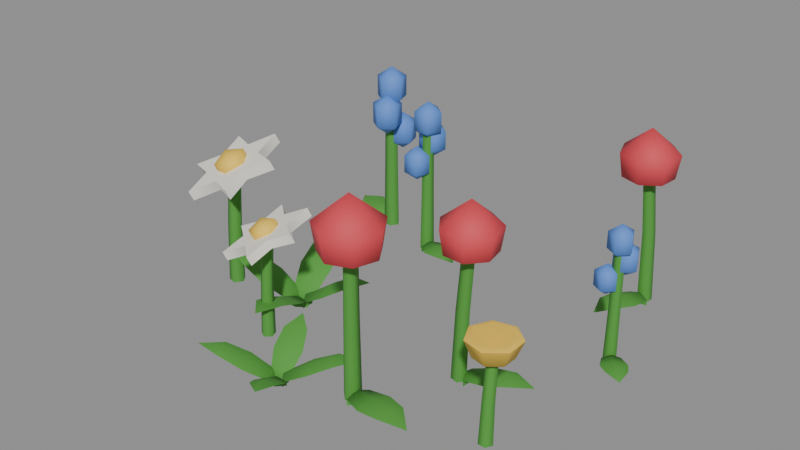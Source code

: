 # Source: flowers.blend  (saved by Blender 5.2.44; exported with 4.5.12 LTS)
import bpy
from mathutils import Matrix  # noqa: F401  (used for matrix-valued properties, if any)

bpy.ops.wm.read_factory_settings(use_empty=True)
scene = bpy.context.scene
scene.name = 'Scene'

# ---- collections
col_flower_patch = bpy.data.collections.new('Flower patch'); scene.collection.children.link(col_flower_patch)
col_flower_patch_extras = bpy.data.collections.new('Flower patch extras'); scene.collection.children.link(col_flower_patch_extras)
col_flowers_parts = bpy.data.collections.new('Flowers parts'); col_flower_patch_extras.children.link(col_flowers_parts)

# ---- materials (node trees are filled in below, after node groups)
mat_leaf = bpy.data.materials.new('Leaf')
mat_leaf.diffuse_color = (0.07819, 0.3231, 0.04231, 1.0)
mat_leaf.roughness = 0.8
mat_red_flower = bpy.data.materials.new('Red flower')
mat_red_flower.diffuse_color = (0.6939, 0.05613, 0.07619, 1.0)
mat_red_flower.roughness = 0.7
mat_white_flower = bpy.data.materials.new('White flower')
mat_white_flower.diffuse_color = (0.8879, 0.855, 0.7758, 1.0)
mat_white_flower.roughness = 0.7
mat_yellow_flower = bpy.data.materials.new('Yellow flower')
mat_yellow_flower.diffuse_color = (0.8879, 0.5841, 0.07227, 1.0)
mat_yellow_flower.roughness = 0.7
mat_blue_flower = bpy.data.materials.new('Blue flower')
mat_blue_flower.diffuse_color = (0.1046, 0.2582, 0.6939, 1.0)
mat_blue_flower.roughness = 0.7

# ---- node groups
ng_pixor_scatter = bpy.data.node_groups.new('Pixor scatter', 'GeometryNodeTree')
_s = ng_pixor_scatter.interface.new_socket(name='Geometry', in_out='OUTPUT', socket_type='NodeSocketGeometry')
_s = ng_pixor_scatter.interface.new_socket(name='Geometry', in_out='INPUT', socket_type='NodeSocketGeometry')
_s = ng_pixor_scatter.interface.new_socket(name='Instances', in_out='INPUT', socket_type='NodeSocketCollection')
_s = ng_pixor_scatter.interface.new_socket(name='Count', in_out='INPUT', socket_type='NodeSocketInt')
_s.default_value = 12
_s.min_value = 1
_s.max_value = 200
_s = ng_pixor_scatter.interface.new_socket(name='Radius', in_out='INPUT', socket_type='NodeSocketFloat')
_s.default_value = 0.4
_s.min_value = 0.0
_s.max_value = 10.0
_s = ng_pixor_scatter.interface.new_socket(name='Seed', in_out='INPUT', socket_type='NodeSocketInt')
_s.default_value = 1
_s.min_value = 0
_s.max_value = 10000
_s = ng_pixor_scatter.interface.new_socket(name='Scale min', in_out='INPUT', socket_type='NodeSocketFloat')
_s.default_value = 0.8
_s.min_value = 0.01
_s.max_value = 10.0
_s = ng_pixor_scatter.interface.new_socket(name='Scale max', in_out='INPUT', socket_type='NodeSocketFloat')
_s.default_value = 1.2
_s.min_value = 0.01
_s.max_value = 10.0
_N = ng_pixor_scatter.nodes; _L = ng_pixor_scatter.links
n0 = _N.new('NodeGroupInput'); n0.name = 'Group Input'; n0.location = (0, 0)
n1 = _N.new('NodeGroupOutput'); n1.name = 'Group Output'; n1.location = (0, 0)
n2 = _N.new('GeometryNodeMeshCircle'); n2.name = 'Mesh Circle'; n2.location = (0, 0)
n2.fill_type = 'NGON'
n2.inputs[0].default_value = 24
n3 = _N.new('GeometryNodeDistributePointsOnFaces'); n3.name = 'Distribute Points on Faces'; n3.location = (0, 0)
n3.width = 180
n3.distribute_method = 'POISSON'
n4 = _N.new('ShaderNodeMath'); n4.name = 'Math'; n4.location = (0, 0)
n4.operation = 'DIVIDE'
n5 = _N.new('ShaderNodeMath'); n5.name = 'Math.001'; n5.location = (0, 0)
n5.operation = 'MULTIPLY'
n5.inputs[1].default_value = 3.142
n6 = _N.new('ShaderNodeMath'); n6.name = 'Math.002'; n6.location = (0, 0)
n6.operation = 'POWER'
n6.inputs[1].default_value = 2.0
n7 = _N.new('ShaderNodeMath'); n7.name = 'Math.003'; n7.location = (0, 0)
n7.operation = 'DIVIDE'
n8 = _N.new('ShaderNodeMath'); n8.name = 'Math.004'; n8.location = (0, 0)
n8.operation = 'SQRT'
n9 = _N.new('GeometryNodeCollectionInfo'); n9.name = 'Collection Info'; n9.location = (0, 0)
n9.inputs[1].default_value = True
n9.inputs[2].default_value = True
n10 = _N.new('GeometryNodeInstanceOnPoints'); n10.name = 'Instance on Points'; n10.location = (0, 0)
n10.inputs[3].default_value = True
n11 = _N.new('FunctionNodeRandomValue'); n11.name = 'Random Value'; n11.location = (0, 0)
n11.data_type = 'INT'
n11.inputs[5].default_value = 1000
n12 = _N.new('FunctionNodeRandomValue'); n12.name = 'Random Value.001'; n12.location = (0, 0)
n12.data_type = 'FLOAT_VECTOR'
n12.inputs[1].default_value = (0.0, 0.0, 6.283)
n13 = _N.new('ShaderNodeMath'); n13.name = 'Math.005'; n13.location = (0, 0)
n13.inputs[1].default_value = 7.0
n14 = _N.new('FunctionNodeRandomValue'); n14.name = 'Random Value.002'; n14.location = (0, 0)
n15 = _N.new('ShaderNodeMath'); n15.name = 'Math.006'; n15.location = (0, 0)
n15.inputs[1].default_value = 13.0
n16 = _N.new('GeometryNodeRealizeInstances'); n16.name = 'Realize Instances'; n16.location = (0, 0)
_L.new(n0.outputs[3], n2.inputs[1])
_L.new(n2.outputs[0], n3.inputs[0])
_L.new(n0.outputs[4], n3.inputs[6])
_L.new(n0.outputs[3], n6.inputs[0])
_L.new(n6.outputs[0], n5.inputs[0])
_L.new(n0.outputs[2], n4.inputs[0])
_L.new(n5.outputs[0], n4.inputs[1])
_L.new(n4.outputs[0], n3.inputs[3])
_L.new(n0.outputs[3], n7.inputs[0])
_L.new(n0.outputs[2], n8.inputs[0])
_L.new(n8.outputs[0], n7.inputs[1])
_L.new(n7.outputs[0], n3.inputs[2])
_L.new(n0.outputs[1], n9.inputs[0])
_L.new(n3.outputs[0], n10.inputs[0])
_L.new(n9.outputs[0], n10.inputs[2])
_L.new(n0.outputs[4], n11.inputs[8])
_L.new(n11.outputs[2], n10.inputs[4])
_L.new(n0.outputs[4], n13.inputs[0])
_L.new(n13.outputs[0], n12.inputs[8])
_L.new(n12.outputs[0], n10.inputs[5])
_L.new(n0.outputs[4], n15.inputs[0])
_L.new(n15.outputs[0], n14.inputs[8])
_L.new(n0.outputs[5], n14.inputs[2])
_L.new(n0.outputs[6], n14.inputs[3])
_L.new(n14.outputs[1], n10.inputs[6])
_L.new(n10.outputs[0], n16.inputs[0])
_L.new(n16.outputs[0], n1.inputs[0])
n1.is_active_output = True

# ---- material node trees
mat_leaf.use_nodes = True; mat_leaf.node_tree.nodes.clear()
_N = mat_leaf.node_tree.nodes; _L = mat_leaf.node_tree.links
n0 = _N.new('ShaderNodeBsdfPrincipled'); n0.name = 'Principled BSDF'; n0.location = (-200, 100)
n0.inputs[0].default_value = (0.07819, 0.3231, 0.04231, 1.0)
n0.inputs[2].default_value = 0.8
n0.inputs[10].default_value = 0.005
n1 = _N.new('ShaderNodeOutputMaterial'); n1.name = 'Material Output'; n1.location = (200, 100)
_L.new(n0.outputs[0], n1.inputs[0])
n1.is_active_output = True
mat_red_flower.use_nodes = True; mat_red_flower.node_tree.nodes.clear()
_N = mat_red_flower.node_tree.nodes; _L = mat_red_flower.node_tree.links
n0 = _N.new('ShaderNodeBsdfPrincipled'); n0.name = 'Principled BSDF'; n0.location = (-200, 100)
n0.inputs[0].default_value = (0.6939, 0.05613, 0.07619, 1.0)
n0.inputs[2].default_value = 0.7
n0.inputs[10].default_value = 0.005
n1 = _N.new('ShaderNodeOutputMaterial'); n1.name = 'Material Output'; n1.location = (200, 100)
_L.new(n0.outputs[0], n1.inputs[0])
n1.is_active_output = True
mat_white_flower.use_nodes = True; mat_white_flower.node_tree.nodes.clear()
_N = mat_white_flower.node_tree.nodes; _L = mat_white_flower.node_tree.links
n0 = _N.new('ShaderNodeBsdfPrincipled'); n0.name = 'Principled BSDF'; n0.location = (-200, 100)
n0.inputs[0].default_value = (0.8879, 0.855, 0.7758, 1.0)
n0.inputs[2].default_value = 0.7
n0.inputs[10].default_value = 0.005
n1 = _N.new('ShaderNodeOutputMaterial'); n1.name = 'Material Output'; n1.location = (200, 100)
_L.new(n0.outputs[0], n1.inputs[0])
n1.is_active_output = True
mat_yellow_flower.use_nodes = True; mat_yellow_flower.node_tree.nodes.clear()
_N = mat_yellow_flower.node_tree.nodes; _L = mat_yellow_flower.node_tree.links
n0 = _N.new('ShaderNodeBsdfPrincipled'); n0.name = 'Principled BSDF'; n0.location = (-200, 100)
n0.inputs[0].default_value = (0.8879, 0.5841, 0.07227, 1.0)
n0.inputs[2].default_value = 0.7
n0.inputs[10].default_value = 0.005
n1 = _N.new('ShaderNodeOutputMaterial'); n1.name = 'Material Output'; n1.location = (200, 100)
_L.new(n0.outputs[0], n1.inputs[0])
n1.is_active_output = True
mat_blue_flower.use_nodes = True; mat_blue_flower.node_tree.nodes.clear()
_N = mat_blue_flower.node_tree.nodes; _L = mat_blue_flower.node_tree.links
n0 = _N.new('ShaderNodeBsdfPrincipled'); n0.name = 'Principled BSDF'; n0.location = (-200, 100)
n0.inputs[0].default_value = (0.1046, 0.2582, 0.6939, 1.0)
n0.inputs[2].default_value = 0.7
n0.inputs[10].default_value = 0.005
n1 = _N.new('ShaderNodeOutputMaterial'); n1.name = 'Material Output'; n1.location = (200, 100)
_L.new(n0.outputs[0], n1.inputs[0])
n1.is_active_output = True

# ---- meshes
me_flowers = bpy.data.meshes.new('Flowers')
me_flowers.from_pydata([], [], [])
me_flowers.update()
me_flower_shape_tulip = bpy.data.meshes.new('Flower shape tulip')
me_flower_shape_tulip.from_pydata([(0.0, 0.0161, 0.0), (-0.0153, 0.004975, 0.000612), (-0.009456, -0.01303, 0.0003782), (0.009456, -0.01303, 0.0), (0.0153, 0.004975, 0.0), (0.006, 0.014, 0.15), (-0.007285, 0.004326, 0.1509), (-0.002211, -0.01133, 0.1505), (0.01421, -0.01133, 0.1495), (0.01929, 0.004326, 0.1491), (0.02, 0.0126, 0.3), (0.008069, 0.003894, 0.3011), (0.01263, -0.01019, 0.3007), (0.02737, -0.01019, 0.2993), (0.03193, 0.003894, 0.2989), (0.002656, 0.0274, 0.0), (0.006928, 0.004, 0.0), (0.02506, -0.0114, 0.0), (0.02078, 0.012, 0.0), (0.002656, 0.0274, 0.012), (0.01101, 0.006359, 0.0193), (0.02506, -0.0114, 0.012), (0.0167, 0.009641, 0.004705), (0.03538, 0.05738, 0.0195), (0.05028, 0.02903, 0.0274), (0.06738, 0.001954, 0.0195), (0.05249, 0.0303, 0.0116), (0.07611, 0.0735, 0.026), (0.08891, 0.05133, 0.034), (0.1017, 0.02916, 0.026), (0.08891, 0.05133, 0.018), (0.1264, 0.073, 0.0195), (0.02, 0.0, 0.2545), (0.072, 0.0, 0.2766), (0.05242, 0.04066, 0.2766), (0.008429, 0.0507, 0.2766), (-0.02685, 0.02256, 0.2766), (-0.02685, -0.02256, 0.2766), (0.008429, -0.0507, 0.2766), (0.05242, -0.04066, 0.2766), (0.0798, 0.0, 0.326), (0.05728, 0.04675, 0.326), (0.006693, 0.0583, 0.326), (-0.03388, 0.02595, 0.326), (-0.03388, -0.02595, 0.326), (0.006693, -0.0583, 0.326), (0.05728, -0.04675, 0.326), (0.02, 0.0, 0.3754)], [], [(0, 1, 6, 5), (1, 2, 7, 6), (2, 3, 8, 7), (3, 4, 9, 8), (4, 0, 5, 9), (5, 6, 11, 10), (6, 7, 12, 11), (7, 8, 13, 12), (8, 9, 14, 13), (9, 5, 10, 14), (4, 3, 2, 1, 0), (10, 11, 12, 13, 14), (15, 16, 20, 19), (16, 17, 21, 20), (17, 18, 22, 21), (18, 15, 19, 22), (19, 20, 24, 23), (20, 21, 25, 24), (21, 22, 26, 25), (22, 19, 23, 26), (23, 24, 28, 27), (24, 25, 29, 28), (25, 26, 30, 29), (26, 23, 27, 30), (27, 28, 31), (28, 29, 31), (29, 30, 31), (30, 27, 31), (18, 17, 16, 15), (32, 34, 33), (32, 35, 34), (32, 36, 35), (32, 37, 36), (32, 38, 37), (32, 39, 38), (32, 33, 39), (33, 34, 41, 40), (34, 35, 42, 41), (35, 36, 43, 42), (36, 37, 44, 43), (37, 38, 45, 44), (38, 39, 46, 45), (39, 33, 40, 46), (40, 41, 47), (41, 42, 47), (42, 43, 47), (43, 44, 47), (44, 45, 47), (45, 46, 47), (46, 40, 47)])
me_flower_shape_tulip.polygons.foreach_set('use_smooth', [True] * 50)
me_flower_shape_tulip.polygons.foreach_set('material_index', [0, 0, 0, 0, 0, 0, 0, 0, 0, 0, 0, 0, 0, 0, 0, 0, 0, 0, 0, 0, 0, 0, 0, 0, 0, 0, 0, 0, 0, 1, 1, 1, 1, 1, 1, 1, 1, 1, 1, 1, 1, 1, 1, 1, 1, 1, 1, 1, 1, 1])
_k = set([(0, 1), (0, 4), (1, 2), (2, 3), (3, 4), (10, 11), (10, 14), (11, 12), (12, 13), (13, 14), (15, 16), (15, 18), (15, 19), (16, 17), (17, 18), (17, 21), (19, 22), (19, 23), (21, 22), (21, 25), (23, 27), (25, 29), (27, 31), (29, 31)])
me_flower_shape_tulip.attributes.new('sharp_edge', 'BOOLEAN', 'EDGE').data.foreach_set('value', [ (min(e.vertices), max(e.vertices)) in _k for e in me_flower_shape_tulip.edges])
me_flower_shape_tulip.materials.append(mat_leaf)
me_flower_shape_tulip.materials.append(mat_red_flower)
me_flower_shape_tulip.update()
me_flower_shape_daisy = bpy.data.meshes.new('Flower shape daisy')
me_flower_shape_daisy.from_pydata([(0.0, 0.0161, 0.0), (-0.01531, 0.004975, 0.0003827), (-0.00946, -0.01303, 0.0002365), (0.00946, -0.01303, 0.0), (0.01531, 0.004975, 0.0), (0.003, 0.014, 0.12), (-0.0103, 0.004326, 0.1206), (-0.005222, -0.01133, 0.1203), (0.01122, -0.01133, 0.1197), (0.0163, 0.004326, 0.1194), (0.01, 0.0126, 0.24), (-0.001963, 0.003894, 0.2407), (0.002606, -0.01019, 0.2404), (0.01739, -0.01019, 0.2396), (0.02196, 0.003894, 0.2393), (0.101, 0.01937, 0.271), (0.05148, 0.03615, 0.2479), (0.04249, 0.09244, 0.2437), (0.004564, 0.05351, 0.226), (-0.04411, 0.07307, 0.2033), (-0.03252, 0.01736, 0.2087), (-0.07221, -0.01937, 0.1902), (-0.02269, -0.03615, 0.2133), (-0.0137, -0.09244, 0.2175), (0.02423, -0.05351, 0.2352), (0.0729, -0.07307, 0.2579), (0.06131, -0.01736, 0.2525), (0.09221, 0.01937, 0.2898), (0.04269, 0.03615, 0.2667), (0.0337, 0.09244, 0.2625), (-0.004226, 0.05351, 0.2448), (-0.0529, 0.07307, 0.2221), (-0.04131, 0.01736, 0.2275), (-0.081, -0.01937, 0.209), (-0.03148, -0.03615, 0.2321), (-0.02249, -0.09244, 0.2363), (0.01544, -0.05351, 0.254), (0.06411, -0.07307, 0.2767), (0.05252, -0.01736, 0.2713), (-0.01284, 0.03096, 0.2437), (0.02185, 0.03096, 0.2599), (-0.01284, -0.03096, 0.2437), (0.02185, -0.03096, 0.2599), (-0.003346, -0.01914, 0.2686), (-0.003346, 0.01914, 0.2686), (0.01236, -0.01914, 0.2349), (0.01236, 0.01914, 0.2349), (0.03742, 0.0, 0.2545), (0.02772, 0.0, 0.2753), (-0.0187, 0.0, 0.2283), (-0.02841, 0.0, 0.2491)], [], [(0, 1, 6, 5), (1, 2, 7, 6), (2, 3, 8, 7), (3, 4, 9, 8), (4, 0, 5, 9), (5, 6, 11, 10), (6, 7, 12, 11), (7, 8, 13, 12), (8, 9, 14, 13), (9, 5, 10, 14), (4, 3, 2, 1, 0), (10, 11, 12, 13, 14), (15, 16, 28, 27), (16, 17, 29, 28), (17, 18, 30, 29), (18, 19, 31, 30), (19, 20, 32, 31), (20, 21, 33, 32), (21, 22, 34, 33), (22, 23, 35, 34), (23, 24, 36, 35), (24, 25, 37, 36), (25, 26, 38, 37), (26, 15, 27, 38), (26, 25, 24, 23, 22, 21, 20, 19, 18, 17, 16, 15), (27, 28, 29, 30, 31, 32, 33, 34, 35, 36, 37, 38), (39, 50, 44), (39, 44, 40), (39, 40, 46), (39, 46, 49), (39, 49, 50), (40, 44, 48), (44, 50, 43), (50, 49, 41), (49, 46, 45), (46, 40, 47), (42, 48, 43), (42, 43, 41), (42, 41, 45), (42, 45, 47), (42, 47, 48), (43, 48, 44), (41, 43, 50), (45, 41, 49), (47, 45, 46), (48, 47, 40)])
me_flower_shape_daisy.polygons.foreach_set('use_smooth', [True] * 46)
me_flower_shape_daisy.polygons.foreach_set('material_index', [0, 0, 0, 0, 0, 0, 0, 0, 0, 0, 0, 0, 1, 1, 1, 1, 1, 1, 1, 1, 1, 1, 1, 1, 1, 1, 2, 2, 2, 2, 2, 2, 2, 2, 2, 2, 2, 2, 2, 2, 2, 2, 2, 2, 2, 2])
_k = set([(0, 1), (0, 4), (1, 2), (2, 3), (3, 4), (10, 11), (10, 14), (11, 12), (12, 13), (13, 14), (15, 16), (15, 26), (15, 27), (16, 17), (17, 18), (17, 29), (18, 19), (19, 20), (19, 31), (20, 21), (21, 22), (21, 33), (22, 23), (23, 24), (23, 35), (24, 25), (25, 26), (25, 37), (27, 28), (27, 38), (28, 29), (29, 30), (30, 31), (31, 32), (32, 33), (33, 34), (34, 35), (35, 36), (36, 37), (37, 38)])
me_flower_shape_daisy.attributes.new('sharp_edge', 'BOOLEAN', 'EDGE').data.foreach_set('value', [ (min(e.vertices), max(e.vertices)) in _k for e in me_flower_shape_daisy.edges])
me_flower_shape_daisy.materials.append(mat_leaf)
me_flower_shape_daisy.materials.append(mat_white_flower)
me_flower_shape_daisy.materials.append(mat_yellow_flower)
me_flower_shape_daisy.update()
me_flower_shape_bluebell = bpy.data.meshes.new('Flower shape bluebell')
me_flower_shape_bluebell.from_pydata([(0.0, 0.0161, 0.0), (-0.01531, 0.004975, 0.0), (-0.009463, -0.01303, 0.0), (0.009463, -0.01303, 0.0), (0.01531, 0.004975, 0.0), (0.0, 0.014, 0.135), (-0.01331, 0.004326, 0.135), (-0.008229, -0.01133, 0.135), (0.008229, -0.01133, 0.135), (0.01331, 0.004326, 0.135), (0.0, 0.0126, 0.27), (-0.01198, 0.003894, 0.27), (-0.007406, -0.01019, 0.27), (0.007406, -0.01019, 0.27), (0.01198, 0.003894, 0.27), (0.0, 0.0, 0.2586), (0.02988, 0.0, 0.2793), (0.009233, 0.02842, 0.2793), (-0.02417, 0.01756, 0.2793), (-0.02417, -0.01756, 0.2793), (0.009233, -0.02842, 0.2793), (0.02988, 0.0, 0.3207), (0.009233, 0.02842, 0.3207), (-0.02417, 0.01756, 0.3207), (-0.02417, -0.01756, 0.3207), (0.009233, -0.02842, 0.3207), (0.0, 0.0, 0.3414), (0.022, 0.006, 0.2086), (0.05188, 0.006, 0.2293), (0.03123, 0.03442, 0.2293), (-0.002172, 0.02356, 0.2293), (-0.002172, -0.01156, 0.2293), (0.03123, -0.02242, 0.2293), (0.05188, 0.006, 0.2707), (0.03123, 0.03442, 0.2707), (-0.002172, 0.02356, 0.2707), (-0.002172, -0.01156, 0.2707), (0.03123, -0.02242, 0.2707), (0.022, 0.006, 0.2914), (-0.02, 0.012, 0.1664), (0.007886, 0.012, 0.1857), (-0.01138, 0.03852, 0.1857), (-0.04256, 0.02839, 0.1857), (-0.04256, -0.004391, 0.1857), (-0.01138, -0.01452, 0.1857), (0.007886, 0.012, 0.2243), (-0.01138, 0.03852, 0.2243), (-0.04256, 0.02839, 0.2243), (-0.04256, -0.004391, 0.2243), (-0.01138, -0.01452, 0.2243), (-0.02, 0.012, 0.2436), (0.01558, -0.0227, 0.0), (-0.002736, -0.007518, 0.0), (-0.02652, -0.007374, 0.0), (-0.008208, -0.02255, 0.0), (0.01558, -0.0227, 0.012), (-0.004349, -0.01195, 0.0193), (-0.02652, -0.007374, 0.012), (-0.006595, -0.01812, 0.004705), (0.0132, -0.0573, 0.015), (-0.01655, -0.04546, 0.02294), (-0.04694, -0.03541, 0.015), (-0.0172, -0.04725, 0.007057), (-0.004218, -0.08644, 0.02), (-0.02827, -0.07768, 0.028), (-0.05233, -0.06893, 0.02), (-0.02827, -0.07768, 0.012), (-0.03967, -0.109, 0.015)], [], [(0, 1, 6, 5), (1, 2, 7, 6), (2, 3, 8, 7), (3, 4, 9, 8), (4, 0, 5, 9), (5, 6, 11, 10), (6, 7, 12, 11), (7, 8, 13, 12), (8, 9, 14, 13), (9, 5, 10, 14), (4, 3, 2, 1, 0), (10, 11, 12, 13, 14), (15, 17, 16), (15, 18, 17), (15, 19, 18), (15, 20, 19), (15, 16, 20), (16, 17, 22, 21), (17, 18, 23, 22), (18, 19, 24, 23), (19, 20, 25, 24), (20, 16, 21, 25), (21, 22, 26), (22, 23, 26), (23, 24, 26), (24, 25, 26), (25, 21, 26), (27, 29, 28), (27, 30, 29), (27, 31, 30), (27, 32, 31), (27, 28, 32), (28, 29, 34, 33), (29, 30, 35, 34), (30, 31, 36, 35), (31, 32, 37, 36), (32, 28, 33, 37), (33, 34, 38), (34, 35, 38), (35, 36, 38), (36, 37, 38), (37, 33, 38), (39, 41, 40), (39, 42, 41), (39, 43, 42), (39, 44, 43), (39, 40, 44), (40, 41, 46, 45), (41, 42, 47, 46), (42, 43, 48, 47), (43, 44, 49, 48), (44, 40, 45, 49), (45, 46, 50), (46, 47, 50), (47, 48, 50), (48, 49, 50), (49, 45, 50), (51, 52, 56, 55), (52, 53, 57, 56), (53, 54, 58, 57), (54, 51, 55, 58), (55, 56, 60, 59), (56, 57, 61, 60), (57, 58, 62, 61), (58, 55, 59, 62), (59, 60, 64, 63), (60, 61, 65, 64), (61, 62, 66, 65), (62, 59, 63, 66), (63, 64, 67), (64, 65, 67), (65, 66, 67), (66, 63, 67), (54, 53, 52, 51)])
me_flower_shape_bluebell.polygons.foreach_set('use_smooth', [True] * 74)
me_flower_shape_bluebell.polygons.foreach_set('material_index', [0, 0, 0, 0, 0, 0, 0, 0, 0, 0, 0, 0, 1, 1, 1, 1, 1, 1, 1, 1, 1, 1, 1, 1, 1, 1, 1, 1, 1, 1, 1, 1, 1, 1, 1, 1, 1, 1, 1, 1, 1, 1, 1, 1, 1, 1, 1, 1, 1, 1, 1, 1, 1, 1, 1, 1, 1, 0, 0, 0, 0, 0, 0, 0, 0, 0, 0, 0, 0, 0, 0, 0, 0, 0])
_k = set([(0, 1), (0, 4), (1, 2), (2, 3), (3, 4), (10, 11), (10, 14), (11, 12), (12, 13), (13, 14), (51, 52), (51, 54), (51, 55), (52, 53), (53, 54), (53, 57), (55, 58), (55, 59), (57, 58), (57, 61), (59, 63), (61, 65), (63, 67), (65, 67)])
me_flower_shape_bluebell.attributes.new('sharp_edge', 'BOOLEAN', 'EDGE').data.foreach_set('value', [ (min(e.vertices), max(e.vertices)) in _k for e in me_flower_shape_bluebell.edges])
me_flower_shape_bluebell.materials.append(mat_leaf)
me_flower_shape_bluebell.materials.append(mat_blue_flower)
me_flower_shape_bluebell.update()
me_flower_shape_buttercup = bpy.data.meshes.new('Flower shape buttercup')
me_flower_shape_buttercup.from_pydata([(0.0, 0.0161, 0.0), (-0.01528, 0.004975, 0.0), (-0.009446, -0.01303, 0.0), (0.009446, -0.01303, 0.0005668), (0.01528, 0.004975, 0.0009171), (-0.006, 0.014, 0.1), (-0.01925, 0.004326, 0.09868), (-0.01419, -0.01133, 0.09918), (0.002188, -0.01133, 0.1008), (0.007249, 0.004326, 0.1013), (-0.02, 0.0126, 0.2), (-0.03187, 0.003894, 0.1983), (-0.02733, -0.01019, 0.199), (-0.01267, -0.01019, 0.201), (-0.008132, 0.003894, 0.2017), (-0.02, 0.0, 0.1856), (0.0232, 0.0, 0.1952), (0.006935, 0.03378, 0.1952), (-0.02961, 0.04212, 0.1952), (-0.05892, 0.01874, 0.1952), (-0.05892, -0.01874, 0.1952), (-0.02961, -0.04212, 0.1952), (0.006935, -0.03378, 0.1952), (0.04, 0.0, 0.236), (0.01741, 0.04691, 0.236), (-0.03335, 0.0585, 0.236), (-0.07406, 0.02603, 0.236), (-0.07406, -0.02603, 0.236), (-0.03335, -0.0585, 0.236), (0.01741, -0.04691, 0.236), (0.0232, 0.0, 0.2408), (0.006935, 0.03378, 0.2408), (-0.02961, 0.04212, 0.2408), (-0.05892, 0.01874, 0.2408), (-0.05892, -0.01874, 0.2408), (-0.02961, -0.04212, 0.2408), (0.006935, -0.03378, 0.2408), (-0.02, 0.0, 0.2144)], [], [(0, 1, 6, 5), (1, 2, 7, 6), (2, 3, 8, 7), (3, 4, 9, 8), (4, 0, 5, 9), (5, 6, 11, 10), (6, 7, 12, 11), (7, 8, 13, 12), (8, 9, 14, 13), (9, 5, 10, 14), (4, 3, 2, 1, 0), (10, 11, 12, 13, 14), (15, 17, 16), (15, 18, 17), (15, 19, 18), (15, 20, 19), (15, 21, 20), (15, 22, 21), (15, 16, 22), (16, 17, 24, 23), (17, 18, 25, 24), (18, 19, 26, 25), (19, 20, 27, 26), (20, 21, 28, 27), (21, 22, 29, 28), (22, 16, 23, 29), (23, 24, 31, 30), (24, 25, 32, 31), (25, 26, 33, 32), (26, 27, 34, 33), (27, 28, 35, 34), (28, 29, 36, 35), (29, 23, 30, 36), (30, 31, 37), (31, 32, 37), (32, 33, 37), (33, 34, 37), (34, 35, 37), (35, 36, 37), (36, 30, 37)])
me_flower_shape_buttercup.polygons.foreach_set('use_smooth', [True] * 40)
me_flower_shape_buttercup.polygons.foreach_set('material_index', [0, 0, 0, 0, 0, 0, 0, 0, 0, 0, 0, 0, 1, 1, 1, 1, 1, 1, 1, 1, 1, 1, 1, 1, 1, 1, 1, 1, 1, 1, 1, 1, 1, 1, 1, 1, 1, 1, 1, 1])
_k = set([(0, 1), (0, 4), (1, 2), (2, 3), (3, 4), (10, 11), (10, 14), (11, 12), (12, 13), (13, 14), (23, 24), (23, 29), (24, 25), (25, 26), (26, 27), (27, 28), (28, 29)])
me_flower_shape_buttercup.attributes.new('sharp_edge', 'BOOLEAN', 'EDGE').data.foreach_set('value', [ (min(e.vertices), max(e.vertices)) in _k for e in me_flower_shape_buttercup.edges])
me_flower_shape_buttercup.materials.append(mat_leaf)
me_flower_shape_buttercup.materials.append(mat_yellow_flower)
me_flower_shape_buttercup.update()
me_flower_shape_leaf_tuft = bpy.data.meshes.new('Flower shape leaf tuft')
me_flower_shape_leaf_tuft.from_pydata([(0.01162, 0.02622, 0.0), (0.007878, 0.001389, 0.0), (0.01989, -0.02066, 0.0), (0.02364, 0.004168, 0.0), (0.01162, 0.02622, 0.012), (0.01103, 0.001945, 0.0184), (0.01989, -0.02066, 0.012), (0.02048, 0.003612, 0.0056), (0.06238, 0.04552, 0.04), (0.06483, 0.01143, 0.04719), (0.07418, -0.02144, 0.04), (0.07173, 0.01265, 0.03281), (0.1161, 0.04809, 0.064), (0.1185, 0.0209, 0.07166), (0.1255, -0.005486, 0.064), (0.1231, 0.0217, 0.05634), (0.1733, 0.03056, 0.072), (-0.02622, 0.01162, 0.0), (-0.001389, 0.007878, 0.0), (0.02066, 0.01989, 0.0), (-0.004168, 0.02364, 0.0), (-0.02622, 0.01162, 0.012), (-0.001879, 0.01065, 0.0181), (0.02066, 0.01989, 0.012), (-0.003678, 0.02086, 0.005904), (-0.04379, 0.05253, 0.03683), (-0.009623, 0.05457, 0.04381), (0.02318, 0.06434, 0.03683), (-0.01098, 0.06229, 0.02986), (-0.04461, 0.09638, 0.06067), (-0.01731, 0.09818, 0.06809), (0.008959, 0.1058, 0.06067), (-0.01834, 0.104, 0.05324), (-0.02535, 0.1438, 0.0715), (-0.01162, -0.02622, 0.0), (-0.007878, -0.001389, 0.0), (-0.01989, 0.02066, 0.0), (-0.02364, -0.004168, 0.0), (-0.01162, -0.02622, 0.012), (-0.01103, -0.001945, 0.0184), (-0.01989, 0.02066, 0.012), (-0.02048, -0.003612, 0.0056), (-0.06566, -0.0461, 0.0425), (-0.06807, -0.012, 0.04967), (-0.07747, 0.02087, 0.0425), (-0.07505, -0.01323, 0.03533), (-0.1226, -0.04925, 0.068), (-0.1251, -0.02206, 0.07566), (-0.1321, 0.004328, 0.068), (-0.1296, -0.02286, 0.06034), (-0.1832, -0.0323, 0.0765), (0.0251, -0.01386, 0.0), (0.0006972, -0.00797, 0.0), (-0.02231, -0.01801, 0.0), (0.002092, -0.02391, 0.0), (0.0251, -0.01386, 0.012), (0.0009429, -0.01078, 0.0181), (-0.02231, -0.01801, 0.012), (0.001846, -0.0211, 0.005904), (0.03933, -0.05946, 0.03967), (0.005116, -0.05847, 0.04661), (-0.02841, -0.06539, 0.03967), (0.005808, -0.06638, 0.03272), (0.03663, -0.1065, 0.06533), (0.00927, -0.106, 0.07276), (-0.01757, -0.1113, 0.06533), (0.009788, -0.1119, 0.05791), (0.0136, -0.1554, 0.077)], [], [(0, 1, 5, 4), (1, 2, 6, 5), (2, 3, 7, 6), (3, 0, 4, 7), (4, 5, 9, 8), (5, 6, 10, 9), (6, 7, 11, 10), (7, 4, 8, 11), (8, 9, 13, 12), (9, 10, 14, 13), (10, 11, 15, 14), (11, 8, 12, 15), (12, 13, 16), (13, 14, 16), (14, 15, 16), (15, 12, 16), (3, 2, 1, 0), (17, 18, 22, 21), (18, 19, 23, 22), (19, 20, 24, 23), (20, 17, 21, 24), (21, 22, 26, 25), (22, 23, 27, 26), (23, 24, 28, 27), (24, 21, 25, 28), (25, 26, 30, 29), (26, 27, 31, 30), (27, 28, 32, 31), (28, 25, 29, 32), (29, 30, 33), (30, 31, 33), (31, 32, 33), (32, 29, 33), (20, 19, 18, 17), (34, 35, 39, 38), (35, 36, 40, 39), (36, 37, 41, 40), (37, 34, 38, 41), (38, 39, 43, 42), (39, 40, 44, 43), (40, 41, 45, 44), (41, 38, 42, 45), (42, 43, 47, 46), (43, 44, 48, 47), (44, 45, 49, 48), (45, 42, 46, 49), (46, 47, 50), (47, 48, 50), (48, 49, 50), (49, 46, 50), (37, 36, 35, 34), (51, 52, 56, 55), (52, 53, 57, 56), (53, 54, 58, 57), (54, 51, 55, 58), (55, 56, 60, 59), (56, 57, 61, 60), (57, 58, 62, 61), (58, 55, 59, 62), (59, 60, 64, 63), (60, 61, 65, 64), (61, 62, 66, 65), (62, 59, 63, 66), (63, 64, 67), (64, 65, 67), (65, 66, 67), (66, 63, 67), (54, 53, 52, 51)])
me_flower_shape_leaf_tuft.polygons.foreach_set('use_smooth', [True] * 68)
_k = set([(0, 1), (0, 3), (0, 4), (1, 2), (2, 3), (2, 6), (4, 8), (6, 10), (8, 12), (10, 14), (12, 16), (14, 16), (17, 18), (17, 20), (17, 21), (18, 19), (19, 20), (19, 23), (21, 25), (23, 27), (25, 29), (27, 31), (29, 33), (31, 33), (34, 35), (34, 37), (34, 38), (35, 36), (36, 37), (36, 40), (38, 42), (40, 44), (42, 46), (44, 48), (46, 50), (48, 50), (51, 52), (51, 54), (51, 55), (52, 53), (53, 54), (53, 57), (55, 59), (57, 61), (59, 63), (61, 65), (63, 67), (65, 67)])
me_flower_shape_leaf_tuft.attributes.new('sharp_edge', 'BOOLEAN', 'EDGE').data.foreach_set('value', [ (min(e.vertices), max(e.vertices)) in _k for e in me_flower_shape_leaf_tuft.edges])
me_flower_shape_leaf_tuft.materials.append(mat_leaf)
me_flower_shape_leaf_tuft.update()
arm_flowers_rig = bpy.data.armatures.new('Flowers rig')  # bones are not reproduced

# ---- objects
ob_flowers = bpy.data.objects.new('Flowers', me_flowers)
ob_flowers_rig = bpy.data.objects.new('Flowers rig', arm_flowers_rig)
ob_flower_shape_tulip = bpy.data.objects.new('Flower shape tulip', me_flower_shape_tulip)
ob_flower_shape_daisy = bpy.data.objects.new('Flower shape daisy', me_flower_shape_daisy)
ob_flower_shape_bluebell = bpy.data.objects.new('Flower shape bluebell', me_flower_shape_bluebell)
ob_flower_shape_buttercup = bpy.data.objects.new('Flower shape buttercup', me_flower_shape_buttercup)
ob_flower_shape_leaf_tuft = bpy.data.objects.new('Flower shape leaf tuft', me_flower_shape_leaf_tuft)

# ---- transforms, parenting, visibility, modifiers, constraints
ob_flowers.parent = ob_flowers_rig
ob_flowers.location = (0.0, 0.0, 0.0)
_vg = ob_flowers.vertex_groups.new(name='Root')
_vg = ob_flowers.vertex_groups.new(name='Wind')
_m = ob_flowers.modifiers.new('Scatter', 'NODES')
_m.node_group = ng_pixor_scatter
_gi = [s.identifier for s in ng_pixor_scatter.interface.items_tree if s.item_type == 'SOCKET' and s.in_out == 'INPUT']
_m[_gi[1]] = col_flowers_parts  # 'Instances'
_m[_gi[2]] = 14  # 'Count'
_m[_gi[3]] = 0.48  # 'Radius'
_m[_gi[4]] = 4  # 'Seed'
_m[_gi[5]] = 0.85  # 'Scale min'
_m = ob_flowers.modifiers.new('Armature', 'ARMATURE')
_m.object = ob_flowers_rig
ob_flowers_rig.location = (0.0, 0.0, 0.0)
ob_flower_shape_tulip.location = (0.0, 0.0, 0.0)
_vg = ob_flower_shape_tulip.vertex_groups.new(name='Root')
_vg = ob_flower_shape_tulip.vertex_groups.new(name='Wind')
ob_flower_shape_daisy.location = (0.0, 0.0, 0.0)
_vg = ob_flower_shape_daisy.vertex_groups.new(name='Root')
_vg = ob_flower_shape_daisy.vertex_groups.new(name='Wind')
ob_flower_shape_bluebell.location = (0.0, 0.0, 0.0)
_vg = ob_flower_shape_bluebell.vertex_groups.new(name='Root')
_vg = ob_flower_shape_bluebell.vertex_groups.new(name='Wind')
ob_flower_shape_buttercup.location = (0.0, 0.0, 0.0)
_vg = ob_flower_shape_buttercup.vertex_groups.new(name='Root')
_vg = ob_flower_shape_buttercup.vertex_groups.new(name='Wind')
ob_flower_shape_leaf_tuft.location = (0.0, 0.0, 0.0)
_vg = ob_flower_shape_leaf_tuft.vertex_groups.new(name='Root')
_vg = ob_flower_shape_leaf_tuft.vertex_groups.new(name='Wind')

# ---- collection membership
col_flower_patch.objects.link(ob_flowers)
col_flower_patch.objects.link(ob_flowers_rig)
col_flowers_parts.objects.link(ob_flower_shape_tulip)
col_flowers_parts.objects.link(ob_flower_shape_daisy)
col_flowers_parts.objects.link(ob_flower_shape_bluebell)
col_flowers_parts.objects.link(ob_flower_shape_buttercup)
col_flowers_parts.objects.link(ob_flower_shape_leaf_tuft)
def _layer_coll(name, lc=None):
    lc = lc or bpy.context.view_layer.layer_collection
    for c in lc.children:
        if c.name == name: return c
        r = _layer_coll(name, c)
        if r: return r
_layer_coll('Flower patch extras').exclude = True
_layer_coll('Flowers parts').exclude = True

# ---- scene / render settings (as saved in the file)
scene.frame_start = 1; scene.frame_end = 25; scene.frame_set(1)
scene.render.engine = 'BLENDER_EEVEE_NEXT'
scene.render.bake_bias = 0.0
scene.render.bake_samples = 0
scene.render.compositor_device = 'GPU'
scene.eevee.use_volume_custom_range = False
scene.eevee.fast_gi_thickness_near = 0.1
scene.eevee.fast_gi_thickness_far = 0.0
scene.eevee.ray_tracing_options.screen_trace_thickness = 0.1
bpy.context.view_layer.update()

# ---- added for rendering (the .blend has no active camera and no usable light): camera, sun + grey world if the file has none
cam_auto = bpy.data.cameras.new('AutoCamera')
cam_auto.lens = 50.0
cam_auto.sensor_width = 36.0
cam_auto.clip_end = 1000.0
ob_auto_camera = bpy.data.objects.new('AutoCamera', cam_auto)
scene.collection.objects.link(ob_auto_camera)
ob_auto_camera.location = (1.22418, -1.57211, 1.2296)
ob_auto_camera.rotation_euler = (1.09748, -7.21219e-08, 0.694738)
scene.camera = ob_auto_camera
light_auto_sun = bpy.data.lights.new('AutoSun', 'SUN')
light_auto_sun.energy = 3.0
light_auto_sun.angle = 0.0523599
ob_auto_sun = bpy.data.objects.new('AutoSun', light_auto_sun)
scene.collection.objects.link(ob_auto_sun)
ob_auto_sun.rotation_euler = (0.872665, 0.174533, 0.523599)
if scene.world is None:
    world_auto = bpy.data.worlds.new('AutoWorld')
    world_auto.color = (0.3, 0.3, 0.3)
    scene.world = world_auto
bpy.context.view_layer.update()
